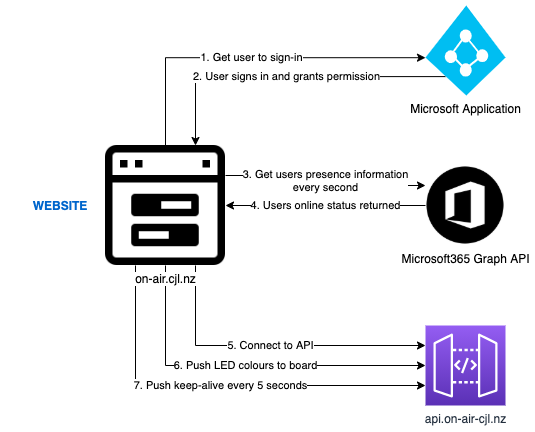

The diagram above was exported from draw.io. Its source (the exported page's mxGraphModel, read from the mxfile embedded in the PNG):
<mxGraphModel dx="2066" dy="1050" grid="1" gridSize="10" guides="1" tooltips="1" connect="1" arrows="1" fold="1" page="1" pageScale="1" pageWidth="850" pageHeight="1100" math="0" shadow="0">
  <root>
    <mxCell id="0" />
    <mxCell id="1" parent="0" />
    <mxCell id="bMP5lToHSpKZH8LEGQH4-5" value="1. Get user to sign-in" style="edgeStyle=orthogonalEdgeStyle;rounded=0;orthogonalLoop=1;jettySize=auto;html=1;entryX=0;entryY=0.58;entryDx=0;entryDy=0;entryPerimeter=0;" parent="1" source="bMP5lToHSpKZH8LEGQH4-1" target="bMP5lToHSpKZH8LEGQH4-2" edge="1">
      <mxGeometry relative="1" as="geometry">
        <Array as="points">
          <mxPoint x="180" y="192" />
        </Array>
      </mxGeometry>
    </mxCell>
    <mxCell id="bMP5lToHSpKZH8LEGQH4-7" value="3. Get users presence information&lt;br&gt;every second" style="edgeStyle=orthogonalEdgeStyle;rounded=0;orthogonalLoop=1;jettySize=auto;html=1;exitX=1;exitY=0.25;exitDx=0;exitDy=0;entryX=0;entryY=0.25;entryDx=0;entryDy=0;" parent="1" source="bMP5lToHSpKZH8LEGQH4-1" target="bMP5lToHSpKZH8LEGQH4-3" edge="1">
      <mxGeometry relative="1" as="geometry" />
    </mxCell>
    <mxCell id="bMP5lToHSpKZH8LEGQH4-9" value="5. Connect to API" style="edgeStyle=orthogonalEdgeStyle;rounded=0;orthogonalLoop=1;jettySize=auto;html=1;exitX=0.75;exitY=1;exitDx=0;exitDy=0;entryX=0;entryY=0.25;entryDx=0;entryDy=0;entryPerimeter=0;" parent="1" source="bMP5lToHSpKZH8LEGQH4-1" target="bMP5lToHSpKZH8LEGQH4-4" edge="1">
      <mxGeometry relative="1" as="geometry" />
    </mxCell>
    <mxCell id="bMP5lToHSpKZH8LEGQH4-10" value="6. Push LED colours to board" style="edgeStyle=orthogonalEdgeStyle;rounded=0;orthogonalLoop=1;jettySize=auto;html=1;exitX=0.5;exitY=1;exitDx=0;exitDy=0;entryX=0;entryY=0.5;entryDx=0;entryDy=0;entryPerimeter=0;" parent="1" source="bMP5lToHSpKZH8LEGQH4-1" target="bMP5lToHSpKZH8LEGQH4-4" edge="1">
      <mxGeometry relative="1" as="geometry">
        <Array as="points">
          <mxPoint x="180" y="500" />
        </Array>
      </mxGeometry>
    </mxCell>
    <mxCell id="-GE1dZokenxVyJdP6tLS-1" value="7. Push keep-alive every 5 seconds" style="edgeStyle=orthogonalEdgeStyle;rounded=0;orthogonalLoop=1;jettySize=auto;html=1;exitX=0.25;exitY=1;exitDx=0;exitDy=0;entryX=0;entryY=0.75;entryDx=0;entryDy=0;entryPerimeter=0;" edge="1" parent="1" source="bMP5lToHSpKZH8LEGQH4-1" target="bMP5lToHSpKZH8LEGQH4-4">
      <mxGeometry relative="1" as="geometry" />
    </mxCell>
    <mxCell id="bMP5lToHSpKZH8LEGQH4-1" value="on-air.cjl.nz&lt;br&gt;" style="shape=image;html=1;verticalAlign=top;verticalLabelPosition=bottom;labelBackgroundColor=#ffffff;imageAspect=0;aspect=fixed;image=https://cdn3.iconfinder.com/data/icons/essential-pack/32/33-Web_Browser-128.png" parent="1" vertex="1">
      <mxGeometry x="120" y="280" width="120" height="120" as="geometry" />
    </mxCell>
    <mxCell id="bMP5lToHSpKZH8LEGQH4-6" value="2. User signs in and grants permission" style="edgeStyle=orthogonalEdgeStyle;rounded=0;orthogonalLoop=1;jettySize=auto;html=1;exitX=0.25;exitY=0.79;exitDx=0;exitDy=0;exitPerimeter=0;entryX=0.75;entryY=0;entryDx=0;entryDy=0;" parent="1" source="bMP5lToHSpKZH8LEGQH4-2" target="bMP5lToHSpKZH8LEGQH4-1" edge="1">
      <mxGeometry relative="1" as="geometry" />
    </mxCell>
    <mxCell id="bMP5lToHSpKZH8LEGQH4-2" value="Microsoft Application" style="verticalLabelPosition=bottom;html=1;verticalAlign=top;align=center;strokeColor=none;fillColor=#00BEF2;shape=mxgraph.azure.azure_active_directory;" parent="1" vertex="1">
      <mxGeometry x="440" y="140" width="80" height="90" as="geometry" />
    </mxCell>
    <mxCell id="bMP5lToHSpKZH8LEGQH4-8" value="4. Users online status returned" style="edgeStyle=orthogonalEdgeStyle;rounded=0;orthogonalLoop=1;jettySize=auto;html=1;exitX=0;exitY=0.5;exitDx=0;exitDy=0;" parent="1" source="bMP5lToHSpKZH8LEGQH4-3" target="bMP5lToHSpKZH8LEGQH4-1" edge="1">
      <mxGeometry relative="1" as="geometry" />
    </mxCell>
    <mxCell id="bMP5lToHSpKZH8LEGQH4-3" value="Microsoft365 Graph API" style="shape=image;html=1;verticalAlign=top;verticalLabelPosition=bottom;labelBackgroundColor=#ffffff;imageAspect=0;aspect=fixed;image=https://cdn3.iconfinder.com/data/icons/address-book-providers-in-black-white/512/office365-128.png" parent="1" vertex="1">
      <mxGeometry x="440" y="300" width="80" height="80" as="geometry" />
    </mxCell>
    <mxCell id="bMP5lToHSpKZH8LEGQH4-4" value="api.on-air-cjl.nz" style="sketch=0;points=[[0,0,0],[0.25,0,0],[0.5,0,0],[0.75,0,0],[1,0,0],[0,1,0],[0.25,1,0],[0.5,1,0],[0.75,1,0],[1,1,0],[0,0.25,0],[0,0.5,0],[0,0.75,0],[1,0.25,0],[1,0.5,0],[1,0.75,0]];outlineConnect=0;fontColor=#232F3E;gradientColor=#945DF2;gradientDirection=north;fillColor=#5A30B5;strokeColor=#ffffff;dashed=0;verticalLabelPosition=bottom;verticalAlign=top;align=center;html=1;fontSize=12;fontStyle=0;aspect=fixed;shape=mxgraph.aws4.resourceIcon;resIcon=mxgraph.aws4.api_gateway;" parent="1" vertex="1">
      <mxGeometry x="440" y="460" width="80" height="80" as="geometry" />
    </mxCell>
    <mxCell id="-GE1dZokenxVyJdP6tLS-2" value="WEBSITE" style="text;html=1;strokeColor=none;fillColor=none;align=center;verticalAlign=middle;whiteSpace=wrap;rounded=0;fontStyle=1;fontColor=#0066CC;" vertex="1" parent="1">
      <mxGeometry x="20" y="325" width="110" height="30" as="geometry" />
    </mxCell>
  </root>
</mxGraphModel>